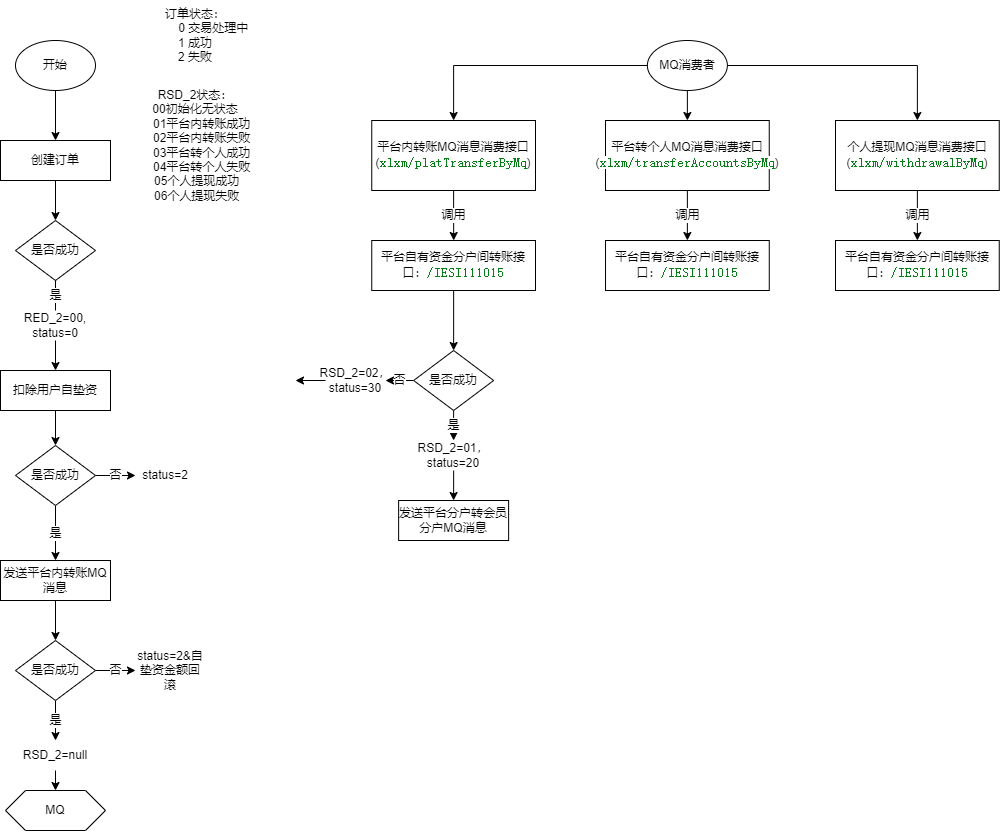

The diagram above was exported from draw.io. Its source (the exported page's mxGraphModel, read from the mxfile embedded in the PNG):
<mxGraphModel dx="1422" dy="794" grid="1" gridSize="10" guides="1" tooltips="1" connect="1" arrows="1" fold="1" page="1" pageScale="1" pageWidth="1100" pageHeight="850" math="0" shadow="0">
  <root>
    <mxCell id="0" />
    <mxCell id="1" parent="0" />
    <mxCell id="M4q5lxuuCpiiaXhfUwNF-5" style="edgeStyle=orthogonalEdgeStyle;rounded=0;orthogonalLoop=1;jettySize=auto;html=1;exitX=0.5;exitY=1;exitDx=0;exitDy=0;entryX=0.5;entryY=0;entryDx=0;entryDy=0;" parent="1" source="M4q5lxuuCpiiaXhfUwNF-2" target="M4q5lxuuCpiiaXhfUwNF-4" edge="1">
      <mxGeometry relative="1" as="geometry" />
    </mxCell>
    <mxCell id="M4q5lxuuCpiiaXhfUwNF-2" value="开始" style="ellipse;whiteSpace=wrap;html=1;" parent="1" vertex="1">
      <mxGeometry x="80" y="40" width="80" height="50" as="geometry" />
    </mxCell>
    <mxCell id="M4q5lxuuCpiiaXhfUwNF-3" value="是否成功" style="rhombus;whiteSpace=wrap;html=1;" parent="1" vertex="1">
      <mxGeometry x="80" y="220" width="80" height="60" as="geometry" />
    </mxCell>
    <mxCell id="M4q5lxuuCpiiaXhfUwNF-6" style="edgeStyle=orthogonalEdgeStyle;rounded=0;orthogonalLoop=1;jettySize=auto;html=1;exitX=0.5;exitY=1;exitDx=0;exitDy=0;entryX=0.5;entryY=0;entryDx=0;entryDy=0;" parent="1" source="M4q5lxuuCpiiaXhfUwNF-4" target="M4q5lxuuCpiiaXhfUwNF-3" edge="1">
      <mxGeometry relative="1" as="geometry" />
    </mxCell>
    <mxCell id="M4q5lxuuCpiiaXhfUwNF-4" value="创建订单" style="rounded=0;whiteSpace=wrap;html=1;" parent="1" vertex="1">
      <mxGeometry x="65" y="140" width="110" height="40" as="geometry" />
    </mxCell>
    <mxCell id="M4q5lxuuCpiiaXhfUwNF-15" style="edgeStyle=orthogonalEdgeStyle;rounded=0;orthogonalLoop=1;jettySize=auto;html=1;exitX=0.5;exitY=1;exitDx=0;exitDy=0;entryX=0.5;entryY=0;entryDx=0;entryDy=0;" parent="1" source="M4q5lxuuCpiiaXhfUwNF-9" target="M4q5lxuuCpiiaXhfUwNF-14" edge="1">
      <mxGeometry relative="1" as="geometry" />
    </mxCell>
    <mxCell id="M4q5lxuuCpiiaXhfUwNF-9" value="扣除用户自垫资" style="rounded=0;whiteSpace=wrap;html=1;" parent="1" vertex="1">
      <mxGeometry x="65" y="370" width="110" height="40" as="geometry" />
    </mxCell>
    <mxCell id="M4q5lxuuCpiiaXhfUwNF-13" style="edgeStyle=orthogonalEdgeStyle;rounded=0;orthogonalLoop=1;jettySize=auto;html=1;exitX=0.5;exitY=1;exitDx=0;exitDy=0;entryX=0.5;entryY=0;entryDx=0;entryDy=0;" parent="1" source="M4q5lxuuCpiiaXhfUwNF-12" target="M4q5lxuuCpiiaXhfUwNF-9" edge="1">
      <mxGeometry relative="1" as="geometry" />
    </mxCell>
    <mxCell id="M4q5lxuuCpiiaXhfUwNF-19" value="是" style="edgeStyle=orthogonalEdgeStyle;rounded=0;orthogonalLoop=1;jettySize=auto;html=1;exitX=0.5;exitY=1;exitDx=0;exitDy=0;" parent="1" source="M4q5lxuuCpiiaXhfUwNF-14" target="M4q5lxuuCpiiaXhfUwNF-18" edge="1">
      <mxGeometry relative="1" as="geometry" />
    </mxCell>
    <mxCell id="M4q5lxuuCpiiaXhfUwNF-25" value="否" style="edgeStyle=orthogonalEdgeStyle;rounded=0;orthogonalLoop=1;jettySize=auto;html=1;exitX=1;exitY=0.5;exitDx=0;exitDy=0;entryX=0;entryY=0.5;entryDx=0;entryDy=0;fontSize=10;" parent="1" source="M4q5lxuuCpiiaXhfUwNF-14" target="M4q5lxuuCpiiaXhfUwNF-22" edge="1">
      <mxGeometry relative="1" as="geometry" />
    </mxCell>
    <mxCell id="M4q5lxuuCpiiaXhfUwNF-14" value="是否成功" style="rhombus;whiteSpace=wrap;html=1;" parent="1" vertex="1">
      <mxGeometry x="80" y="445" width="80" height="60" as="geometry" />
    </mxCell>
    <mxCell id="M4q5lxuuCpiiaXhfUwNF-28" style="edgeStyle=orthogonalEdgeStyle;rounded=0;orthogonalLoop=1;jettySize=auto;html=1;exitX=0.5;exitY=1;exitDx=0;exitDy=0;entryX=0.5;entryY=0;entryDx=0;entryDy=0;fontSize=10;" parent="1" source="M4q5lxuuCpiiaXhfUwNF-18" target="M4q5lxuuCpiiaXhfUwNF-27" edge="1">
      <mxGeometry relative="1" as="geometry" />
    </mxCell>
    <mxCell id="M4q5lxuuCpiiaXhfUwNF-18" value="发送平台内转账MQ消息" style="rounded=0;whiteSpace=wrap;html=1;" parent="1" vertex="1">
      <mxGeometry x="65" y="560" width="110" height="40" as="geometry" />
    </mxCell>
    <mxCell id="M4q5lxuuCpiiaXhfUwNF-22" value="status=2" style="text;html=1;strokeColor=none;fillColor=none;align=center;verticalAlign=middle;whiteSpace=wrap;rounded=0;" parent="1" vertex="1">
      <mxGeometry x="200" y="460" width="60" height="30" as="geometry" />
    </mxCell>
    <mxCell id="M4q5lxuuCpiiaXhfUwNF-23" value="订单状态：&lt;br&gt;&amp;nbsp; &amp;nbsp; &amp;nbsp; &amp;nbsp; &amp;nbsp; &amp;nbsp;0 交易处理中&lt;br&gt;1 成功&lt;br&gt;2 失败" style="text;html=1;strokeColor=none;fillColor=none;align=center;verticalAlign=middle;whiteSpace=wrap;rounded=0;" parent="1" vertex="1">
      <mxGeometry x="200" width="120" height="70" as="geometry" />
    </mxCell>
    <mxCell id="M4q5lxuuCpiiaXhfUwNF-24" value="&lt;div&gt;RSD_2状态：&lt;/div&gt;&lt;div&gt;00初始化无状态&lt;/div&gt;&lt;div&gt;&amp;nbsp; &amp;nbsp; 01平台内转账成功&lt;/div&gt;&lt;div&gt;&amp;nbsp; &amp;nbsp; 02平台内转账失败&lt;/div&gt;&lt;div&gt;&amp;nbsp; &amp;nbsp; 03平台转个人成功&lt;/div&gt;&lt;div&gt;&amp;nbsp; &amp;nbsp; 04平台转个人失败&lt;/div&gt;&lt;div&gt;&amp;nbsp;05个人提现成功&lt;/div&gt;&lt;div&gt;&amp;nbsp;06个人提现失败&lt;/div&gt;" style="text;html=1;strokeColor=none;fillColor=none;align=center;verticalAlign=middle;whiteSpace=wrap;rounded=0;" parent="1" vertex="1">
      <mxGeometry x="200" y="80" width="120" height="130" as="geometry" />
    </mxCell>
    <mxCell id="M4q5lxuuCpiiaXhfUwNF-30" value="是" style="edgeStyle=orthogonalEdgeStyle;rounded=0;orthogonalLoop=1;jettySize=auto;html=1;exitX=0.5;exitY=1;exitDx=0;exitDy=0;entryX=0.5;entryY=0;entryDx=0;entryDy=0;fontSize=10;" parent="1" source="M4q5lxuuCpiiaXhfUwNF-27" target="M4q5lxuuCpiiaXhfUwNF-29" edge="1">
      <mxGeometry relative="1" as="geometry" />
    </mxCell>
    <mxCell id="M4q5lxuuCpiiaXhfUwNF-32" value="否" style="edgeStyle=orthogonalEdgeStyle;rounded=0;orthogonalLoop=1;jettySize=auto;html=1;exitX=1;exitY=0.5;exitDx=0;exitDy=0;fontSize=10;" parent="1" source="M4q5lxuuCpiiaXhfUwNF-27" target="M4q5lxuuCpiiaXhfUwNF-31" edge="1">
      <mxGeometry relative="1" as="geometry" />
    </mxCell>
    <mxCell id="M4q5lxuuCpiiaXhfUwNF-27" value="是否成功" style="rhombus;whiteSpace=wrap;html=1;" parent="1" vertex="1">
      <mxGeometry x="80" y="640" width="80" height="60" as="geometry" />
    </mxCell>
    <mxCell id="H4xLe89HS13bLw6nY4Hi-29" style="edgeStyle=orthogonalEdgeStyle;rounded=0;orthogonalLoop=1;jettySize=auto;html=1;exitX=0.5;exitY=1;exitDx=0;exitDy=0;entryX=0.5;entryY=0;entryDx=0;entryDy=0;" edge="1" parent="1" source="M4q5lxuuCpiiaXhfUwNF-29" target="H4xLe89HS13bLw6nY4Hi-28">
      <mxGeometry relative="1" as="geometry" />
    </mxCell>
    <mxCell id="M4q5lxuuCpiiaXhfUwNF-29" value="RSD_2=null" style="text;html=1;strokeColor=none;fillColor=none;align=center;verticalAlign=middle;whiteSpace=wrap;rounded=0;fontSize=10;" parent="1" vertex="1">
      <mxGeometry x="85" y="740" width="70" height="30" as="geometry" />
    </mxCell>
    <mxCell id="M4q5lxuuCpiiaXhfUwNF-31" value="status=2&amp;amp;自垫资金额回滚" style="text;html=1;strokeColor=none;fillColor=none;align=center;verticalAlign=middle;whiteSpace=wrap;rounded=0;fontSize=10;" parent="1" vertex="1">
      <mxGeometry x="200" y="647.5" width="70" height="45" as="geometry" />
    </mxCell>
    <mxCell id="H4xLe89HS13bLw6nY4Hi-5" value="调用" style="edgeStyle=orthogonalEdgeStyle;rounded=0;orthogonalLoop=1;jettySize=auto;html=1;exitX=0.5;exitY=1;exitDx=0;exitDy=0;" edge="1" parent="1" source="M4q5lxuuCpiiaXhfUwNF-36" target="M4q5lxuuCpiiaXhfUwNF-40">
      <mxGeometry relative="1" as="geometry" />
    </mxCell>
    <mxCell id="M4q5lxuuCpiiaXhfUwNF-36" value="平台内转账MQ消息消费接口(&lt;span style=&quot;color: rgb(6 , 125 , 23) ; background-color: rgb(255 , 255 , 255) ; font-family: &amp;#34;jetbrains mono&amp;#34; , monospace ; font-size: 9.8pt&quot;&gt;xlxm/platTransferByMq&lt;/span&gt;&lt;span&gt;)&lt;/span&gt;" style="rounded=0;whiteSpace=wrap;html=1;" parent="1" vertex="1">
      <mxGeometry x="436.25" y="120" width="163.75" height="70" as="geometry" />
    </mxCell>
    <mxCell id="H4xLe89HS13bLw6nY4Hi-7" style="edgeStyle=orthogonalEdgeStyle;rounded=0;orthogonalLoop=1;jettySize=auto;html=1;exitX=0.5;exitY=1;exitDx=0;exitDy=0;entryX=0.5;entryY=0;entryDx=0;entryDy=0;" edge="1" parent="1" source="M4q5lxuuCpiiaXhfUwNF-40" target="H4xLe89HS13bLw6nY4Hi-6">
      <mxGeometry relative="1" as="geometry" />
    </mxCell>
    <mxCell id="M4q5lxuuCpiiaXhfUwNF-40" value="平台自有资金分户间转账接口：&lt;span style=&quot;color: rgb(6 , 125 , 23) ; background-color: rgb(255 , 255 , 255) ; font-family: &amp;#34;jetbrains mono&amp;#34; , monospace ; font-size: 9.8pt&quot;&gt;/IESI111015&lt;/span&gt;" style="rounded=0;whiteSpace=wrap;html=1;" parent="1" vertex="1">
      <mxGeometry x="436.25" y="240" width="163.75" height="50" as="geometry" />
    </mxCell>
    <mxCell id="H4xLe89HS13bLw6nY4Hi-25" style="edgeStyle=orthogonalEdgeStyle;rounded=0;orthogonalLoop=1;jettySize=auto;html=1;exitX=0;exitY=0.5;exitDx=0;exitDy=0;entryX=0.5;entryY=0;entryDx=0;entryDy=0;" edge="1" parent="1" source="H4xLe89HS13bLw6nY4Hi-1" target="M4q5lxuuCpiiaXhfUwNF-36">
      <mxGeometry relative="1" as="geometry" />
    </mxCell>
    <mxCell id="H4xLe89HS13bLw6nY4Hi-26" style="edgeStyle=orthogonalEdgeStyle;rounded=0;orthogonalLoop=1;jettySize=auto;html=1;exitX=0.5;exitY=1;exitDx=0;exitDy=0;entryX=0.5;entryY=0;entryDx=0;entryDy=0;" edge="1" parent="1" source="H4xLe89HS13bLw6nY4Hi-1" target="H4xLe89HS13bLw6nY4Hi-19">
      <mxGeometry relative="1" as="geometry" />
    </mxCell>
    <mxCell id="H4xLe89HS13bLw6nY4Hi-27" style="edgeStyle=orthogonalEdgeStyle;rounded=0;orthogonalLoop=1;jettySize=auto;html=1;exitX=1;exitY=0.5;exitDx=0;exitDy=0;entryX=0.5;entryY=0;entryDx=0;entryDy=0;" edge="1" parent="1" source="H4xLe89HS13bLw6nY4Hi-1" target="H4xLe89HS13bLw6nY4Hi-20">
      <mxGeometry relative="1" as="geometry" />
    </mxCell>
    <mxCell id="H4xLe89HS13bLw6nY4Hi-1" value="MQ消费者" style="ellipse;whiteSpace=wrap;html=1;" vertex="1" parent="1">
      <mxGeometry x="711.88" y="40" width="80" height="50" as="geometry" />
    </mxCell>
    <mxCell id="H4xLe89HS13bLw6nY4Hi-13" value="否" style="edgeStyle=orthogonalEdgeStyle;rounded=0;orthogonalLoop=1;jettySize=auto;html=1;exitX=0;exitY=0.5;exitDx=0;exitDy=0;" edge="1" parent="1" source="H4xLe89HS13bLw6nY4Hi-6" target="H4xLe89HS13bLw6nY4Hi-12">
      <mxGeometry relative="1" as="geometry" />
    </mxCell>
    <mxCell id="H4xLe89HS13bLw6nY4Hi-16" value="是" style="edgeStyle=orthogonalEdgeStyle;rounded=0;orthogonalLoop=1;jettySize=auto;html=1;exitX=0.5;exitY=1;exitDx=0;exitDy=0;" edge="1" parent="1" source="H4xLe89HS13bLw6nY4Hi-6" target="H4xLe89HS13bLw6nY4Hi-15">
      <mxGeometry relative="1" as="geometry" />
    </mxCell>
    <mxCell id="H4xLe89HS13bLw6nY4Hi-6" value="是否成功" style="rhombus;whiteSpace=wrap;html=1;" vertex="1" parent="1">
      <mxGeometry x="478.13" y="350" width="80" height="60" as="geometry" />
    </mxCell>
    <mxCell id="H4xLe89HS13bLw6nY4Hi-8" value="发送平台分户转会员分户MQ消息" style="rounded=0;whiteSpace=wrap;html=1;" vertex="1" parent="1">
      <mxGeometry x="463.12" y="500" width="110" height="40" as="geometry" />
    </mxCell>
    <mxCell id="H4xLe89HS13bLw6nY4Hi-14" style="edgeStyle=orthogonalEdgeStyle;rounded=0;orthogonalLoop=1;jettySize=auto;html=1;exitX=0;exitY=0.5;exitDx=0;exitDy=0;entryX=1;entryY=0.5;entryDx=0;entryDy=0;" edge="1" parent="1" source="H4xLe89HS13bLw6nY4Hi-12">
      <mxGeometry relative="1" as="geometry">
        <mxPoint x="360" y="380" as="targetPoint" />
      </mxGeometry>
    </mxCell>
    <mxCell id="H4xLe89HS13bLw6nY4Hi-12" value="RSD_2=02，&lt;br&gt;status=30" style="text;html=1;strokeColor=none;fillColor=none;align=center;verticalAlign=middle;whiteSpace=wrap;rounded=0;" vertex="1" parent="1">
      <mxGeometry x="390" y="365" width="60" height="30" as="geometry" />
    </mxCell>
    <mxCell id="H4xLe89HS13bLw6nY4Hi-17" style="edgeStyle=orthogonalEdgeStyle;rounded=0;orthogonalLoop=1;jettySize=auto;html=1;exitX=0.5;exitY=1;exitDx=0;exitDy=0;entryX=0.5;entryY=0;entryDx=0;entryDy=0;" edge="1" parent="1" source="H4xLe89HS13bLw6nY4Hi-15" target="H4xLe89HS13bLw6nY4Hi-8">
      <mxGeometry relative="1" as="geometry" />
    </mxCell>
    <mxCell id="H4xLe89HS13bLw6nY4Hi-15" value="RSD_2=01，&lt;br&gt;status=20" style="text;html=1;strokeColor=none;fillColor=none;align=center;verticalAlign=middle;whiteSpace=wrap;rounded=0;" vertex="1" parent="1">
      <mxGeometry x="488.13" y="440" width="60" height="30" as="geometry" />
    </mxCell>
    <mxCell id="H4xLe89HS13bLw6nY4Hi-23" value="调用" style="edgeStyle=orthogonalEdgeStyle;rounded=0;orthogonalLoop=1;jettySize=auto;html=1;exitX=0.5;exitY=1;exitDx=0;exitDy=0;entryX=0.5;entryY=0;entryDx=0;entryDy=0;" edge="1" parent="1" source="H4xLe89HS13bLw6nY4Hi-19" target="H4xLe89HS13bLw6nY4Hi-21">
      <mxGeometry relative="1" as="geometry" />
    </mxCell>
    <mxCell id="H4xLe89HS13bLw6nY4Hi-19" value="平台转个人MQ消息消费接口(&lt;span style=&quot;color: rgb(6 , 125 , 23) ; background-color: rgb(255 , 255 , 255) ; font-family: &amp;#34;jetbrains mono&amp;#34; , monospace ; font-size: 9.8pt&quot;&gt;xlxm/transferAccountsByMq&lt;/span&gt;&lt;span&gt;)&lt;/span&gt;" style="rounded=0;whiteSpace=wrap;html=1;" vertex="1" parent="1">
      <mxGeometry x="670" y="120" width="163.75" height="70" as="geometry" />
    </mxCell>
    <mxCell id="H4xLe89HS13bLw6nY4Hi-24" value="调用" style="edgeStyle=orthogonalEdgeStyle;rounded=0;orthogonalLoop=1;jettySize=auto;html=1;exitX=0.5;exitY=1;exitDx=0;exitDy=0;" edge="1" parent="1" source="H4xLe89HS13bLw6nY4Hi-20" target="H4xLe89HS13bLw6nY4Hi-22">
      <mxGeometry relative="1" as="geometry" />
    </mxCell>
    <mxCell id="H4xLe89HS13bLw6nY4Hi-20" value="个人提现MQ消息消费接口(&lt;span style=&quot;color: rgb(6 , 125 , 23) ; background-color: rgb(255 , 255 , 255) ; font-family: &amp;#34;jetbrains mono&amp;#34; , monospace ; font-size: 9.8pt&quot;&gt;xlxm/withdrawalByMq&lt;/span&gt;&lt;span&gt;)&lt;/span&gt;" style="rounded=0;whiteSpace=wrap;html=1;" vertex="1" parent="1">
      <mxGeometry x="900" y="120" width="163.75" height="70" as="geometry" />
    </mxCell>
    <mxCell id="H4xLe89HS13bLw6nY4Hi-21" value="平台自有资金分户间转账接口：&lt;span style=&quot;color: rgb(6 , 125 , 23) ; background-color: rgb(255 , 255 , 255) ; font-family: &amp;#34;jetbrains mono&amp;#34; , monospace ; font-size: 9.8pt&quot;&gt;/IESI111015&lt;/span&gt;" style="rounded=0;whiteSpace=wrap;html=1;" vertex="1" parent="1">
      <mxGeometry x="670.01" y="240" width="163.75" height="50" as="geometry" />
    </mxCell>
    <mxCell id="H4xLe89HS13bLw6nY4Hi-22" value="平台自有资金分户间转账接口：&lt;span style=&quot;color: rgb(6 , 125 , 23) ; background-color: rgb(255 , 255 , 255) ; font-family: &amp;#34;jetbrains mono&amp;#34; , monospace ; font-size: 9.8pt&quot;&gt;/IESI111015&lt;/span&gt;" style="rounded=0;whiteSpace=wrap;html=1;" vertex="1" parent="1">
      <mxGeometry x="900" y="240" width="163.75" height="50" as="geometry" />
    </mxCell>
    <mxCell id="H4xLe89HS13bLw6nY4Hi-28" value="MQ" style="shape=hexagon;perimeter=hexagonPerimeter2;whiteSpace=wrap;html=1;fixedSize=1;" vertex="1" parent="1">
      <mxGeometry x="70" y="790" width="100" height="40" as="geometry" />
    </mxCell>
    <mxCell id="M4q5lxuuCpiiaXhfUwNF-12" value="RED_2=00,&lt;br&gt;status=0" style="text;html=1;strokeColor=none;fillColor=none;align=center;verticalAlign=middle;whiteSpace=wrap;rounded=0;" parent="1" vertex="1">
      <mxGeometry x="85" y="310" width="70" height="30" as="geometry" />
    </mxCell>
    <mxCell id="H4xLe89HS13bLw6nY4Hi-30" value="是" style="edgeStyle=orthogonalEdgeStyle;rounded=0;orthogonalLoop=1;jettySize=auto;html=1;endArrow=none;" edge="1" parent="1" source="M4q5lxuuCpiiaXhfUwNF-3" target="M4q5lxuuCpiiaXhfUwNF-12">
      <mxGeometry relative="1" as="geometry">
        <mxPoint x="120" y="350" as="targetPoint" />
        <mxPoint x="120" y="280" as="sourcePoint" />
      </mxGeometry>
    </mxCell>
  </root>
</mxGraphModel>